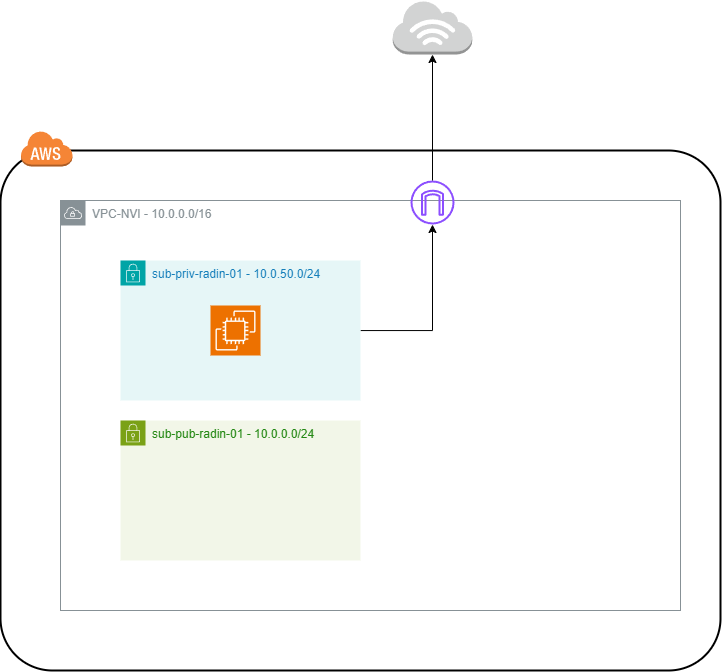

The diagram above was exported from draw.io. Its source (the exported page's mxGraphModel, read from the mxfile embedded in the PNG):
<mxGraphModel dx="1292" dy="965" grid="1" gridSize="10" guides="1" tooltips="1" connect="1" arrows="1" fold="1" page="1" pageScale="1" pageWidth="850" pageHeight="1100" math="0" shadow="0">
  <root>
    <mxCell id="0" />
    <mxCell id="1" parent="0" />
    <mxCell id="Fn3EnWCWUvhvfVeOK2L--1" value="VPC-NVI -&amp;nbsp;10.0.0.0/16" style="sketch=0;outlineConnect=0;gradientColor=none;html=1;whiteSpace=wrap;fontSize=12;fontStyle=0;shape=mxgraph.aws4.group;grIcon=mxgraph.aws4.group_vpc;strokeColor=#879196;fillColor=none;verticalAlign=top;align=left;spacingLeft=30;fontColor=#879196;dashed=0;" parent="1" vertex="1">
      <mxGeometry x="380" y="380" width="620" height="410" as="geometry" />
    </mxCell>
    <mxCell id="9q5vVmUJbOhGtAxf9O4C-1" value="" style="rounded=1;arcSize=10;dashed=0;fillColor=none;gradientColor=none;strokeWidth=2;" vertex="1" parent="1">
      <mxGeometry x="320" y="330" width="720" height="520" as="geometry" />
    </mxCell>
    <mxCell id="9q5vVmUJbOhGtAxf9O4C-2" value="" style="dashed=0;html=1;shape=mxgraph.aws3.cloud;fillColor=#F58536;gradientColor=none;dashed=0;" vertex="1" parent="1">
      <mxGeometry x="340" y="310" width="52" height="36" as="geometry" />
    </mxCell>
    <mxCell id="9q5vVmUJbOhGtAxf9O4C-11" style="edgeStyle=orthogonalEdgeStyle;rounded=0;orthogonalLoop=1;jettySize=auto;html=1;" edge="1" parent="1" source="9q5vVmUJbOhGtAxf9O4C-6" target="9q5vVmUJbOhGtAxf9O4C-9">
      <mxGeometry relative="1" as="geometry" />
    </mxCell>
    <mxCell id="9q5vVmUJbOhGtAxf9O4C-6" value="sub-priv-radin-01 -&amp;nbsp;10.0.50.0/24" style="points=[[0,0],[0.25,0],[0.5,0],[0.75,0],[1,0],[1,0.25],[1,0.5],[1,0.75],[1,1],[0.75,1],[0.5,1],[0.25,1],[0,1],[0,0.75],[0,0.5],[0,0.25]];outlineConnect=0;gradientColor=none;html=1;whiteSpace=wrap;fontSize=12;fontStyle=0;container=1;pointerEvents=0;collapsible=0;recursiveResize=0;shape=mxgraph.aws4.group;grIcon=mxgraph.aws4.group_security_group;grStroke=0;strokeColor=#00A4A6;fillColor=#E6F6F7;verticalAlign=top;align=left;spacingLeft=30;fontColor=#147EBA;dashed=0;" vertex="1" parent="1">
      <mxGeometry x="440" y="440" width="240" height="140" as="geometry" />
    </mxCell>
    <mxCell id="9q5vVmUJbOhGtAxf9O4C-8" value="" style="sketch=0;points=[[0,0,0],[0.25,0,0],[0.5,0,0],[0.75,0,0],[1,0,0],[0,1,0],[0.25,1,0],[0.5,1,0],[0.75,1,0],[1,1,0],[0,0.25,0],[0,0.5,0],[0,0.75,0],[1,0.25,0],[1,0.5,0],[1,0.75,0]];outlineConnect=0;fontColor=#232F3E;fillColor=#ED7100;strokeColor=#ffffff;dashed=0;verticalLabelPosition=bottom;verticalAlign=top;align=center;html=1;fontSize=12;fontStyle=0;aspect=fixed;shape=mxgraph.aws4.resourceIcon;resIcon=mxgraph.aws4.ec2;" vertex="1" parent="9q5vVmUJbOhGtAxf9O4C-6">
      <mxGeometry x="90" y="45" width="50" height="50" as="geometry" />
    </mxCell>
    <mxCell id="9q5vVmUJbOhGtAxf9O4C-7" value="sub-pub-radin-01 -&amp;nbsp;10.0.0.0/24" style="points=[[0,0],[0.25,0],[0.5,0],[0.75,0],[1,0],[1,0.25],[1,0.5],[1,0.75],[1,1],[0.75,1],[0.5,1],[0.25,1],[0,1],[0,0.75],[0,0.5],[0,0.25]];outlineConnect=0;gradientColor=none;html=1;whiteSpace=wrap;fontSize=12;fontStyle=0;container=1;pointerEvents=0;collapsible=0;recursiveResize=0;shape=mxgraph.aws4.group;grIcon=mxgraph.aws4.group_security_group;grStroke=0;strokeColor=#7AA116;fillColor=#F2F6E8;verticalAlign=top;align=left;spacingLeft=30;fontColor=#248814;dashed=0;" vertex="1" parent="1">
      <mxGeometry x="440" y="600" width="240" height="140" as="geometry" />
    </mxCell>
    <mxCell id="9q5vVmUJbOhGtAxf9O4C-9" value="" style="sketch=0;outlineConnect=0;fontColor=#232F3E;gradientColor=none;fillColor=#8C4FFF;strokeColor=none;dashed=0;verticalLabelPosition=bottom;verticalAlign=top;align=center;html=1;fontSize=12;fontStyle=0;aspect=fixed;pointerEvents=1;shape=mxgraph.aws4.internet_gateway;" vertex="1" parent="1">
      <mxGeometry x="730" y="360" width="44" height="44" as="geometry" />
    </mxCell>
    <mxCell id="9q5vVmUJbOhGtAxf9O4C-12" value="" style="outlineConnect=0;dashed=0;verticalLabelPosition=bottom;verticalAlign=top;align=center;html=1;shape=mxgraph.aws3.internet_3;fillColor=#D2D3D3;gradientColor=none;" vertex="1" parent="1">
      <mxGeometry x="712.25" y="180" width="79.5" height="54" as="geometry" />
    </mxCell>
    <mxCell id="9q5vVmUJbOhGtAxf9O4C-13" style="edgeStyle=orthogonalEdgeStyle;rounded=0;orthogonalLoop=1;jettySize=auto;html=1;entryX=0.5;entryY=1;entryDx=0;entryDy=0;entryPerimeter=0;" edge="1" parent="1" source="9q5vVmUJbOhGtAxf9O4C-9" target="9q5vVmUJbOhGtAxf9O4C-12">
      <mxGeometry relative="1" as="geometry" />
    </mxCell>
  </root>
</mxGraphModel>